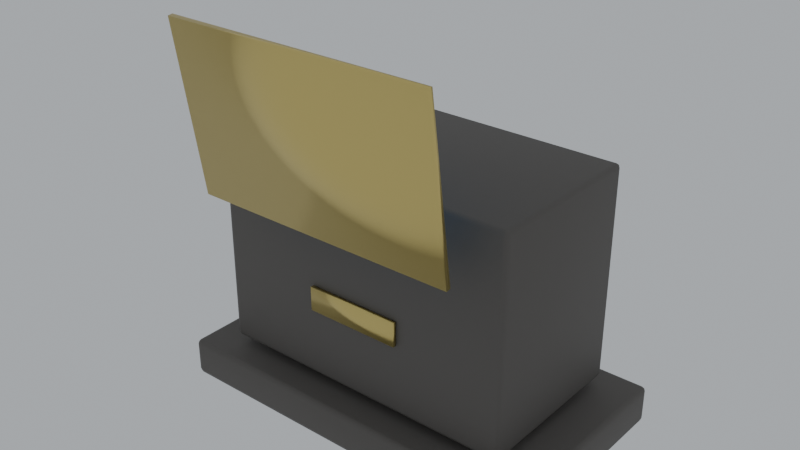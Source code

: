 # Source: museum_kiosk.blend  (saved by Blender 5.1.29; exported with 4.5.12 LTS)
import bpy
from mathutils import Matrix  # noqa: F401  (used for matrix-valued properties, if any)

bpy.ops.wm.read_factory_settings(use_empty=True)
scene = bpy.context.scene
scene.name = 'Scene'

# ---- materials (node trees are filled in below, after node groups)
mat_museumstone = bpy.data.materials.new('MuseumStone')
mat_kioskscreen = bpy.data.materials.new('KioskScreen')
mat_brass = bpy.data.materials.new('Brass')

# ---- material node trees
mat_museumstone.use_nodes = True; mat_museumstone.node_tree.nodes.clear()
_N = mat_museumstone.node_tree.nodes; _L = mat_museumstone.node_tree.links
n0 = _N.new('ShaderNodeBsdfPrincipled'); n0.name = 'Principled BSDF'; n0.location = (-200, 100)
n0.inputs[0].default_value = (0.12, 0.11, 0.1, 1.0)
n0.inputs[1].default_value = 0.1
n0.inputs[2].default_value = 0.7
n1 = _N.new('ShaderNodeOutputMaterial'); n1.name = 'Material Output'; n1.location = (200, 100)
_L.new(n0.outputs[0], n1.inputs[0])
n1.is_active_output = True
mat_kioskscreen.use_nodes = True; mat_kioskscreen.node_tree.nodes.clear()
_N = mat_kioskscreen.node_tree.nodes; _L = mat_kioskscreen.node_tree.links
n0 = _N.new('ShaderNodeBsdfPrincipled'); n0.name = 'Principled BSDF'; n0.location = (-200, 100)
n0.inputs[0].default_value = (0.02, 0.03, 0.06, 1.0)
n0.inputs[2].default_value = 0.1
n0.inputs[27].default_value = (0.3, 0.55, 0.9, 1.0)
n0.inputs[28].default_value = 0.5
n1 = _N.new('ShaderNodeOutputMaterial'); n1.name = 'Material Output'; n1.location = (200, 100)
_L.new(n0.outputs[0], n1.inputs[0])
n1.is_active_output = True
mat_brass.use_nodes = True; mat_brass.node_tree.nodes.clear()
_N = mat_brass.node_tree.nodes; _L = mat_brass.node_tree.links
n0 = _N.new('ShaderNodeBsdfPrincipled'); n0.name = 'Principled BSDF'; n0.location = (-200, 100)
n0.inputs[0].default_value = (0.72, 0.58, 0.2, 1.0)
n0.inputs[1].default_value = 0.9
n0.inputs[2].default_value = 0.3
n1 = _N.new('ShaderNodeOutputMaterial'); n1.name = 'Material Output'; n1.location = (200, 100)
_L.new(n0.outputs[0], n1.inputs[0])
n1.is_active_output = True

# ---- world
world_world = bpy.data.worlds.new('World'); scene.world = world_world
world_world.use_nodes = True; world_world.node_tree.nodes.clear()
_N = world_world.node_tree.nodes; _L = world_world.node_tree.links
n0 = _N.new('ShaderNodeOutputWorld'); n0.name = 'World Output'; n0.location = (200, 100)
n1 = _N.new('ShaderNodeBackground'); n1.name = 'Background'; n1.location = (-200, 100)
n1.inputs[0].default_value = (0.9, 0.95, 1.0, 1.0)
n1.inputs[1].default_value = 0.5
_L.new(n1.outputs[0], n0.inputs[0])
n0.is_active_output = True
world_world.color = (0.05088, 0.05088, 0.05088)
world_world.sun_shadow_jitter_overblur = 0.0

# ---- meshes
me_cube = bpy.data.meshes.new('Cube')
me_cube.from_pydata([(-0.78, -0.43, 0.0), (-0.78, -0.45, 0.02), (-0.8, -0.43, 0.02), (-0.78, -0.4441, 0.005858), (-0.7915, -0.4415, 0.008453), (-0.7941, -0.4441, 0.02), (-0.7941, -0.43, 0.005858), (-0.78, -0.45, 0.14), (-0.78, -0.43, 0.16), (-0.8, -0.43, 0.14), (-0.78, -0.4441, 0.1541), (-0.7915, -0.4415, 0.1515), (-0.7941, -0.43, 0.1541), (-0.7941, -0.4441, 0.14), (-0.78, 0.43, 0.0), (-0.8, 0.43, 0.02), (-0.78, 0.45, 0.02), (-0.7941, 0.43, 0.005858), (-0.7915, 0.4415, 0.008453), (-0.7941, 0.4441, 0.02), (-0.78, 0.4441, 0.005858), (-0.78, 0.43, 0.16), (-0.78, 0.45, 0.14), (-0.8, 0.43, 0.14), (-0.78, 0.4441, 0.1541), (-0.7915, 0.4415, 0.1515), (-0.7941, 0.4441, 0.14), (-0.7941, 0.43, 0.1541), (0.78, -0.43, 0.0), (0.8, -0.43, 0.02), (0.78, -0.45, 0.02), (0.7941, -0.43, 0.005858), (0.7915, -0.4415, 0.008453), (0.7941, -0.4441, 0.02), (0.78, -0.4441, 0.005858), (0.78, -0.43, 0.16), (0.78, -0.45, 0.14), (0.8, -0.43, 0.14), (0.78, -0.4441, 0.1541), (0.7915, -0.4415, 0.1515), (0.7941, -0.4441, 0.14), (0.7941, -0.43, 0.1541), (0.78, 0.43, 0.0), (0.78, 0.45, 0.02), (0.8, 0.43, 0.02), (0.78, 0.4441, 0.005858), (0.7915, 0.4415, 0.008453), (0.7941, 0.4441, 0.02), (0.7941, 0.43, 0.005858), (0.78, 0.43, 0.16), (0.8, 0.43, 0.14), (0.78, 0.45, 0.14), (0.7941, 0.43, 0.1541), (0.7915, 0.4415, 0.1515), (0.7941, 0.4441, 0.14), (0.78, 0.4441, 0.1541), (-0.63, -0.33, 0.2), (-0.63, -0.35, 0.22), (-0.65, -0.33, 0.22), (-0.63, -0.3441, 0.2059), (-0.6415, -0.3415, 0.2085), (-0.6441, -0.3441, 0.22), (-0.6441, -0.33, 0.2059), (-0.63, -0.35, 1.08), (-0.63, -0.33, 1.1), (-0.65, -0.33, 1.08), (-0.63, -0.3441, 1.094), (-0.6415, -0.3415, 1.092), (-0.6441, -0.33, 1.094), (-0.6441, -0.3441, 1.08), (-0.63, 0.33, 0.2), (-0.65, 0.33, 0.22), (-0.63, 0.35, 0.22), (-0.6441, 0.33, 0.2059), (-0.6415, 0.3415, 0.2085), (-0.6441, 0.3441, 0.22), (-0.63, 0.3441, 0.2059), (-0.63, 0.33, 1.1), (-0.63, 0.35, 1.08), (-0.65, 0.33, 1.08), (-0.63, 0.3441, 1.094), (-0.6415, 0.3415, 1.092), (-0.6441, 0.3441, 1.08), (-0.6441, 0.33, 1.094), (0.63, -0.33, 0.2), (0.65, -0.33, 0.22), (0.63, -0.35, 0.22), (0.6441, -0.33, 0.2059), (0.6415, -0.3415, 0.2085), (0.6441, -0.3441, 0.22), (0.63, -0.3441, 0.2059), (0.63, -0.33, 1.1), (0.63, -0.35, 1.08), (0.65, -0.33, 1.08), (0.63, -0.3441, 1.094), (0.6415, -0.3415, 1.092), (0.6441, -0.3441, 1.08), (0.6441, -0.33, 1.094), (0.63, 0.33, 0.2), (0.63, 0.35, 0.22), (0.65, 0.33, 0.22), (0.63, 0.3441, 0.2059), (0.6415, 0.3415, 0.2085), (0.6441, 0.3441, 0.22), (0.6441, 0.33, 0.2059), (0.63, 0.33, 1.1), (0.65, 0.33, 1.08), (0.63, 0.35, 1.08), (0.6441, 0.33, 1.094), (0.6415, 0.3415, 1.092), (0.6441, 0.3441, 1.08), (0.63, 0.3441, 1.094), (-0.5, -0.5277, 0.9822), (-0.5, -0.6174, 1.575), (-0.5, -0.498, 0.9867), (-0.5, -0.5877, 1.58), (0.5, -0.5277, 0.9822), (0.5, -0.6174, 1.575), (0.5, -0.498, 0.9867), (0.5, -0.5877, 1.58), (-0.55, -0.5252, 0.932), (-0.55, -0.6298, 1.624), (-0.55, -0.5054, 0.935), (-0.55, -0.61, 1.627), (0.55, -0.5252, 0.932), (0.55, -0.6298, 1.624), (0.55, -0.5054, 0.935), (0.55, -0.61, 1.627), (-0.2, -0.3675, 0.5), (-0.2, -0.3675, 0.6), (-0.2, -0.3525, 0.5), (-0.2, -0.3525, 0.6), (0.2, -0.3675, 0.5), (0.2, -0.3675, 0.6), (0.2, -0.3525, 0.5), (0.2, -0.3525, 0.6)], [], [(0, 3, 4, 6), (1, 5, 4, 3), (2, 6, 4, 5), (7, 10, 11, 13), (8, 12, 11, 10), (9, 13, 11, 12), (14, 17, 18, 20), (15, 19, 18, 17), (16, 20, 18, 19), (21, 24, 25, 27), (22, 26, 25, 24), (23, 27, 25, 26), (28, 31, 32, 34), (29, 33, 32, 31), (30, 34, 32, 33), (35, 38, 39, 41), (36, 40, 39, 38), (37, 41, 39, 40), (42, 45, 46, 48), (43, 47, 46, 45), (44, 48, 46, 47), (49, 52, 53, 55), (50, 54, 53, 52), (51, 55, 53, 54), (14, 0, 6, 17), (17, 6, 2, 15), (1, 7, 13, 5), (5, 13, 9, 2), (8, 21, 27, 12), (12, 27, 23, 9), (22, 16, 19, 26), (26, 19, 15, 23), (42, 14, 20, 45), (45, 20, 16, 43), (21, 49, 55, 24), (24, 55, 51, 22), (50, 44, 47, 54), (54, 47, 43, 51), (28, 42, 48, 31), (31, 48, 44, 29), (49, 35, 41, 52), (52, 41, 37, 50), (36, 30, 33, 40), (40, 33, 29, 37), (0, 28, 34, 3), (3, 34, 30, 1), (35, 8, 10, 38), (38, 10, 7, 36), (14, 42, 28, 0), (2, 9, 23, 15), (30, 36, 7, 1), (49, 21, 8, 35), (16, 22, 51, 43), (44, 50, 37, 29), (56, 59, 60, 62), (57, 61, 60, 59), (58, 62, 60, 61), (63, 66, 67, 69), (64, 68, 67, 66), (65, 69, 67, 68), (70, 73, 74, 76), (71, 75, 74, 73), (72, 76, 74, 75), (77, 80, 81, 83), (78, 82, 81, 80), (79, 83, 81, 82), (84, 87, 88, 90), (85, 89, 88, 87), (86, 90, 88, 89), (91, 94, 95, 97), (92, 96, 95, 94), (93, 97, 95, 96), (98, 101, 102, 104), (99, 103, 102, 101), (100, 104, 102, 103), (105, 108, 109, 111), (106, 110, 109, 108), (107, 111, 109, 110), (70, 56, 62, 73), (73, 62, 58, 71), (57, 63, 69, 61), (61, 69, 65, 58), (64, 77, 83, 68), (68, 83, 79, 65), (78, 72, 75, 82), (82, 75, 71, 79), (98, 70, 76, 101), (101, 76, 72, 99), (77, 105, 111, 80), (80, 111, 107, 78), (106, 100, 103, 110), (110, 103, 99, 107), (84, 98, 104, 87), (87, 104, 100, 85), (105, 91, 97, 108), (108, 97, 93, 106), (92, 86, 89, 96), (96, 89, 85, 93), (56, 84, 90, 59), (59, 90, 86, 57), (91, 64, 66, 94), (94, 66, 63, 92), (70, 98, 84, 56), (58, 65, 79, 71), (86, 92, 63, 57), (105, 77, 64, 91), (72, 78, 107, 99), (100, 106, 93, 85), (112, 113, 115, 114), (114, 115, 119, 118), (118, 119, 117, 116), (116, 117, 113, 112), (114, 118, 116, 112), (119, 115, 113, 117), (120, 121, 123, 122), (122, 123, 127, 126), (126, 127, 125, 124), (124, 125, 121, 120), (122, 126, 124, 120), (127, 123, 121, 125), (128, 129, 131, 130), (130, 131, 135, 134), (134, 135, 133, 132), (132, 133, 129, 128), (130, 134, 132, 128), (135, 131, 129, 133)])
me_cube.polygons.foreach_set('use_smooth', [True] * 126)
me_cube.polygons.foreach_set('material_index', [0, 0, 0, 0, 0, 0, 0, 0, 0, 0, 0, 0, 0, 0, 0, 0, 0, 0, 0, 0, 0, 0, 0, 0, 0, 0, 0, 0, 0, 0, 0, 0, 0, 0, 0, 0, 0, 0, 0, 0, 0, 0, 0, 0, 0, 0, 0, 0, 0, 0, 0, 0, 0, 0, 0, 0, 0, 0, 0, 0, 0, 0, 0, 0, 0, 0, 0, 0, 0, 0, 0, 0, 0, 0, 0, 0, 0, 0, 0, 0, 0, 0, 0, 0, 0, 0, 0, 0, 0, 0, 0, 0, 0, 0, 0, 0, 0, 0, 0, 0, 0, 0, 0, 0, 0, 0, 0, 0, 1, 1, 1, 1, 1, 1, 2, 2, 2, 2, 2, 2, 2, 2, 2, 2, 2, 2])
_uv = me_cube.uv_layers.new(name='UVMap')
_uv.uv.foreach_set('vector', [0.1281, 0.7444, 0.1281, 0.75, 0.1263, 0.75, 0.125, 0.7444, 0.4063, 0.9969, 0.4062, 1.0, 0.3882, 1.0, 0.375, 0.9969, 0.4062, 0.005556, 0.375, 0.005556, 0.375, 0.002348, 0.4062, 0.0, 0.5938, 0.9969, 0.625, 0.9969, 0.625, 0.9987, 0.5938, 1.0, 0.8719, 0.7444, 0.875, 0.7444, 0.875, 0.7477, 0.8719, 0.75, 0.5938, 0.005556, 0.5938, 0.0, 0.6118, 0.0, 0.625, 0.005556, 0.1281, 0.5056, 0.125, 0.5056, 0.125, 0.5023, 0.1281, 0.5, 0.4062, 0.2444, 0.4062, 0.25, 0.3816, 0.2507, 0.375, 0.2444, 0.4063, 0.2531, 0.375, 0.2531, 0.3816, 0.2507, 0.4062, 0.25, 0.8719, 0.5056, 0.8719, 0.5, 0.8737, 0.5, 0.875, 0.5056, 0.5938, 0.2531, 0.5938, 0.25, 0.6184, 0.2488, 0.625, 0.2531, 0.5938, 0.2444, 0.625, 0.2444, 0.6184, 0.2488, 0.5938, 0.25, 0.3719, 0.7444, 0.375, 0.7444, 0.3794, 0.7497, 0.3734, 0.7516, 0.4062, 0.7444, 0.4062, 0.75, 0.3794, 0.7497, 0.375, 0.7444, 0.4063, 0.7531, 0.3734, 0.7516, 0.3794, 0.7497, 0.4062, 0.75, 0.6281, 0.7444, 0.6266, 0.7516, 0.621, 0.7492, 0.625, 0.7444, 0.5938, 0.7531, 0.5938, 0.75, 0.621, 0.7492, 0.6266, 0.7516, 0.5938, 0.7444, 0.625, 0.7444, 0.621, 0.7492, 0.5938, 0.75, 0.3719, 0.5056, 0.3734, 0.4984, 0.379, 0.5008, 0.375, 0.5056, 0.4063, 0.4969, 0.4062, 0.5, 0.379, 0.5008, 0.3734, 0.4984, 0.4062, 0.5056, 0.375, 0.5056, 0.379, 0.5008, 0.4062, 0.5, 0.6281, 0.5056, 0.625, 0.5056, 0.6206, 0.5003, 0.6266, 0.4984, 0.5938, 0.5056, 0.5938, 0.5, 0.6206, 0.5003, 0.625, 0.5056, 0.5938, 0.4969, 0.6266, 0.4984, 0.6206, 0.5003, 0.5938, 0.5, 0.1281, 0.5056, 0.1281, 0.7444, 0.125, 0.7444, 0.125, 0.5056, 0.375, 0.2444, 0.375, 0.005556, 0.4062, 0.005556, 0.4062, 0.2444, 0.4063, 0.9969, 0.5938, 0.9969, 0.5938, 1.0, 0.4062, 1.0, 0.4062, 0.0, 0.5938, 0.0, 0.5938, 0.005556, 0.4062, 0.005556, 0.8719, 0.7444, 0.8719, 0.5056, 0.875, 0.5056, 0.875, 0.7444, 0.625, 0.005556, 0.625, 0.2444, 0.5938, 0.2444, 0.5938, 0.005556, 0.5938, 0.2531, 0.4063, 0.2531, 0.4062, 0.25, 0.5938, 0.25, 0.5938, 0.25, 0.4062, 0.25, 0.4062, 0.2444, 0.5938, 0.2444, 0.3719, 0.5056, 0.1281, 0.5056, 0.1281, 0.5, 0.3734, 0.4984, 0.3734, 0.4984, 0.375, 0.2531, 0.4063, 0.2531, 0.4063, 0.4969, 0.8719, 0.5056, 0.6281, 0.5056, 0.6266, 0.4984, 0.8719, 0.5, 0.625, 0.2531, 0.6266, 0.4984, 0.5938, 0.4969, 0.5938, 0.2531, 0.5938, 0.5056, 0.4062, 0.5056, 0.4062, 0.5, 0.5938, 0.5, 0.5938, 0.5, 0.4062, 0.5, 0.4063, 0.4969, 0.5938, 0.4969, 0.3719, 0.7444, 0.3719, 0.5056, 0.375, 0.5056, 0.375, 0.7444, 0.375, 0.7444, 0.375, 0.5056, 0.4062, 0.5056, 0.4062, 0.7444, 0.6281, 0.5056, 0.6281, 0.7444, 0.625, 0.7444, 0.625, 0.5056, 0.625, 0.5056, 0.625, 0.7444, 0.5938, 0.7444, 0.5938, 0.5056, 0.5938, 0.7531, 0.4063, 0.7531, 0.4062, 0.75, 0.5938, 0.75, 0.5938, 0.75, 0.4062, 0.75, 0.4062, 0.7444, 0.5938, 0.7444, 0.1281, 0.7444, 0.3719, 0.7444, 0.3734, 0.7516, 0.1281, 0.75, 0.375, 0.9969, 0.3734, 0.7516, 0.4063, 0.7531, 0.4063, 0.9969, 0.6281, 0.7444, 0.8719, 0.7444, 0.8719, 0.75, 0.6266, 0.7516, 0.6266, 0.7516, 0.625, 0.9969, 0.5938, 0.9969, 0.5938, 0.7531, 0.1281, 0.5056, 0.3719, 0.5056, 0.3719, 0.7444, 0.1281, 0.7444, 0.4062, 0.005556, 0.5938, 0.005556, 0.5938, 0.2444, 0.4062, 0.2444, 0.4063, 0.7531, 0.5938, 0.7531, 0.5938, 0.9969, 0.4063, 0.9969, 0.6281, 0.5056, 0.8719, 0.5056, 0.8719, 0.7444, 0.6281, 0.7444, 0.4063, 0.2531, 0.5938, 0.2531, 0.5938, 0.4969, 0.4063, 0.4969, 0.4062, 0.5056, 0.5938, 0.5056, 0.5938, 0.7444, 0.4062, 0.7444, 0.1288, 0.7429, 0.1288, 0.75, 0.1266, 0.75, 0.125, 0.7429, 0.3806, 0.9962, 0.3806, 1.0, 0.3773, 1.0, 0.375, 0.9962, 0.3806, 0.007143, 0.375, 0.007143, 0.375, 0.003019, 0.3806, 0.0, 0.6194, 0.9962, 0.625, 0.9962, 0.625, 0.9984, 0.6194, 1.0, 0.8712, 0.7429, 0.875, 0.7429, 0.875, 0.747, 0.8712, 0.75, 0.6194, 0.007143, 0.6194, 0.0, 0.6227, 0.0, 0.625, 0.007143, 0.1288, 0.5071, 0.125, 0.5071, 0.125, 0.503, 0.1288, 0.5, 0.3806, 0.2429, 0.3806, 0.25, 0.3762, 0.2508, 0.375, 0.2429, 0.3806, 0.2538, 0.375, 0.2538, 0.3762, 0.2508, 0.3806, 0.25, 0.8712, 0.5071, 0.8712, 0.5, 0.8734, 0.5, 0.875, 0.5071, 0.6194, 0.2538, 0.6194, 0.25, 0.6238, 0.2485, 0.625, 0.2538, 0.6194, 0.2429, 0.625, 0.2429, 0.6238, 0.2485, 0.6194, 0.25, 0.3712, 0.7429, 0.375, 0.7429, 0.3758, 0.7495, 0.3731, 0.7519, 0.3806, 0.7429, 0.3806, 0.75, 0.3758, 0.7495, 0.375, 0.7429, 0.3806, 0.7538, 0.3731, 0.7519, 0.3758, 0.7495, 0.3806, 0.75, 0.6288, 0.7429, 0.6269, 0.7519, 0.6248, 0.749, 0.625, 0.7429, 0.6194, 0.7538, 0.6194, 0.75, 0.6248, 0.749, 0.6269, 0.7519, 0.6194, 0.7429, 0.625, 0.7429, 0.6248, 0.749, 0.6194, 0.75, 0.3712, 0.5071, 0.3731, 0.4981, 0.3752, 0.501, 0.375, 0.5071, 0.3806, 0.4962, 0.3806, 0.5, 0.3752, 0.501, 0.3731, 0.4981, 0.3806, 0.5071, 0.375, 0.5071, 0.3752, 0.501, 0.3806, 0.5, 0.6288, 0.5071, 0.625, 0.5071, 0.6242, 0.5005, 0.6269, 0.4981, 0.6194, 0.5071, 0.6194, 0.5, 0.6242, 0.5005, 0.625, 0.5071, 0.6194, 0.4962, 0.6269, 0.4981, 0.6242, 0.5005, 0.6194, 0.5, 0.1288, 0.5071, 0.1288, 0.7429, 0.125, 0.7429, 0.125, 0.5071, 0.375, 0.2429, 0.375, 0.007143, 0.3806, 0.007143, 0.3806, 0.2429, 0.3806, 0.9962, 0.6194, 0.9962, 0.6194, 1.0, 0.3806, 1.0, 0.3806, 0.0, 0.6194, 0.0, 0.6194, 0.007143, 0.3806, 0.007143, 0.8712, 0.7429, 0.8712, 0.5071, 0.875, 0.5071, 0.875, 0.7429, 0.625, 0.007143, 0.625, 0.2429, 0.6194, 0.2429, 0.6194, 0.007143, 0.6194, 0.2538, 0.3806, 0.2538, 0.3806, 0.25, 0.6194, 0.25, 0.6194, 0.25, 0.3806, 0.25, 0.3806, 0.2429, 0.6194, 0.2429, 0.3712, 0.5071, 0.1288, 0.5071, 0.1288, 0.5, 0.3731, 0.4981, 0.3731, 0.4981, 0.375, 0.2538, 0.3806, 0.2538, 0.3806, 0.4962, 0.8712, 0.5071, 0.6288, 0.5071, 0.6269, 0.4981, 0.8712, 0.5, 0.625, 0.2538, 0.6269, 0.4981, 0.6194, 0.4962, 0.6194, 0.2538, 0.6194, 0.5071, 0.3806, 0.5071, 0.3806, 0.5, 0.6194, 0.5, 0.6194, 0.5, 0.3806, 0.5, 0.3806, 0.4962, 0.6194, 0.4962, 0.3712, 0.7429, 0.3712, 0.5071, 0.375, 0.5071, 0.375, 0.7429, 0.375, 0.7429, 0.375, 0.5071, 0.3806, 0.5071, 0.3806, 0.7429, 0.6288, 0.5071, 0.6288, 0.7429, 0.625, 0.7429, 0.625, 0.5071, 0.625, 0.5071, 0.625, 0.7429, 0.6194, 0.7429, 0.6194, 0.5071, 0.6194, 0.7538, 0.3806, 0.7538, 0.3806, 0.75, 0.6194, 0.75, 0.6194, 0.75, 0.3806, 0.75, 0.3806, 0.7429, 0.6194, 0.7429, 0.1288, 0.7429, 0.3712, 0.7429, 0.3731, 0.7519, 0.1288, 0.75, 0.375, 0.9962, 0.3731, 0.7519, 0.3806, 0.7538, 0.3806, 0.9962, 0.6288, 0.7429, 0.8712, 0.7429, 0.8712, 0.75, 0.6269, 0.7519, 0.6269, 0.7519, 0.625, 0.9962, 0.6194, 0.9962, 0.6194, 0.7538, 0.1288, 0.5071, 0.3712, 0.5071, 0.3712, 0.7429, 0.1288, 0.7429, 0.3806, 0.007143, 0.6194, 0.007143, 0.6194, 0.2429, 0.3806, 0.2429, 0.3806, 0.7538, 0.6194, 0.7538, 0.6194, 0.9962, 0.3806, 0.9962, 0.6288, 0.5071, 0.8712, 0.5071, 0.8712, 0.7429, 0.6288, 0.7429, 0.3806, 0.2538, 0.6194, 0.2538, 0.6194, 0.4962, 0.3806, 0.4962, 0.3806, 0.5071, 0.6194, 0.5071, 0.6194, 0.7429, 0.3806, 0.7429, 0.375, 0.0, 0.625, 0.0, 0.625, 0.25, 0.375, 0.25, 0.375, 0.25, 0.625, 0.25, 0.625, 0.5, 0.375, 0.5, 0.375, 0.5, 0.625, 0.5, 0.625, 0.75, 0.375, 0.75, 0.375, 0.75, 0.625, 0.75, 0.625, 1.0, 0.375, 1.0, 0.125, 0.5, 0.375, 0.5, 0.375, 0.75, 0.125, 0.75, 0.625, 0.5, 0.875, 0.5, 0.875, 0.75, 0.625, 0.75, 0.375, 0.0, 0.625, 0.0, 0.625, 0.25, 0.375, 0.25, 0.375, 0.25, 0.625, 0.25, 0.625, 0.5, 0.375, 0.5, 0.375, 0.5, 0.625, 0.5, 0.625, 0.75, 0.375, 0.75, 0.375, 0.75, 0.625, 0.75, 0.625, 1.0, 0.375, 1.0, 0.125, 0.5, 0.375, 0.5, 0.375, 0.75, 0.125, 0.75, 0.625, 0.5, 0.875, 0.5, 0.875, 0.75, 0.625, 0.75, 0.375, 0.0, 0.625, 0.0, 0.625, 0.25, 0.375, 0.25, 0.375, 0.25, 0.625, 0.25, 0.625, 0.5, 0.375, 0.5, 0.375, 0.5, 0.625, 0.5, 0.625, 0.75, 0.375, 0.75, 0.375, 0.75, 0.625, 0.75, 0.625, 1.0, 0.375, 1.0, 0.125, 0.5, 0.375, 0.5, 0.375, 0.75, 0.125, 0.75, 0.625, 0.5, 0.875, 0.5, 0.875, 0.75, 0.625, 0.75])
me_cube.materials.append(mat_museumstone)
me_cube.materials.append(mat_kioskscreen)
me_cube.materials.append(mat_brass)
me_cube.update()

# ---- objects
ob_museumkiosk = bpy.data.objects.new('MuseumKiosk', me_cube)

# ---- transforms, parenting, visibility, modifiers, constraints
ob_museumkiosk.location = (0.0, 0.0, 0.0)

# ---- collection membership
scene.collection.objects.link(ob_museumkiosk)

# ---- scene / render settings (as saved in the file)
scene.frame_start = 1; scene.frame_end = 250; scene.frame_set(1)
scene.render.engine = 'BLENDER_EEVEE_NEXT'
scene.render.resolution_x = 320
scene.render.resolution_y = 180
scene.render.bake_bias = 0.0
scene.render.bake_samples = 0
scene.cycles.samples = 64
scene.cycles.sampling_pattern = 'TABULATED_SOBOL'
scene.cycles.bake_type = 'AO'
scene.eevee.use_volume_custom_range = False
bpy.context.view_layer.update()

# ---- added for rendering (the .blend has no active camera): camera
cam_auto = bpy.data.cameras.new('AutoCamera')
cam_auto.lens = 50.0
cam_auto.sensor_width = 36.0
cam_auto.clip_end = 1000.0
ob_auto_camera = bpy.data.objects.new('AutoCamera', cam_auto)
scene.collection.objects.link(ob_auto_camera)
ob_auto_camera.location = (2.33579, -2.89283, 2.68219)
ob_auto_camera.rotation_euler = (1.09748, -7.21219e-08, 0.694738)
scene.camera = ob_auto_camera
bpy.context.view_layer.update()
